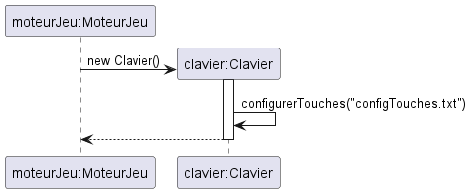

The diagram above was rendered by PlantUML. Its source (embedded in the PNG):
@startuml

participant "moteurJeu:MoteurJeu" as moteurJeu

create "clavier:Clavier"

moteurJeu -> "clavier:Clavier" : new Clavier()
activate "clavier:Clavier"
"clavier:Clavier" -> "clavier:Clavier" : configurerTouches("configTouches.txt")
return

@enduml